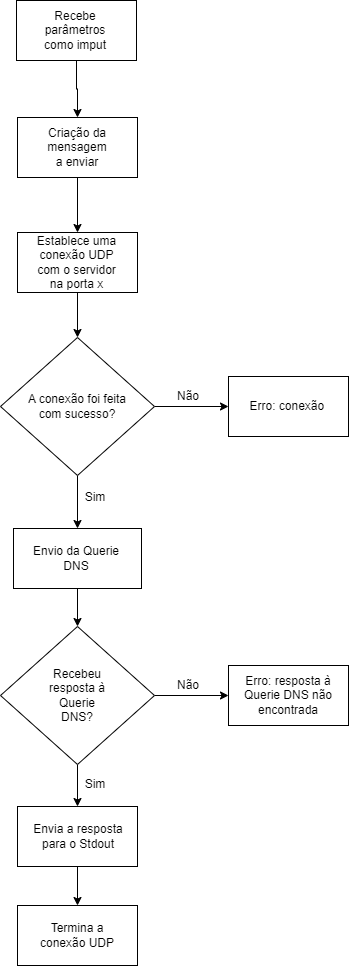

The diagram above was exported from draw.io. Its source (the exported page's mxGraphModel, read from the mxfile embedded in the PNG):
<mxGraphModel dx="1038" dy="571" grid="0" gridSize="10" guides="1" tooltips="1" connect="1" arrows="1" fold="1" page="1" pageScale="1" pageWidth="827" pageHeight="1169" math="0" shadow="0">
  <root>
    <mxCell id="0" />
    <mxCell id="1" parent="0" />
    <mxCell id="nR1I-0bAiFLtpd2IjhNr-4" style="edgeStyle=orthogonalEdgeStyle;rounded=0;orthogonalLoop=1;jettySize=auto;html=1;exitX=0.5;exitY=1;exitDx=0;exitDy=0;entryX=0.5;entryY=0;entryDx=0;entryDy=0;" parent="1" source="NUZfgEtfCRWKaaUWi3nT-87" target="NUZfgEtfCRWKaaUWi3nT-93" edge="1">
      <mxGeometry relative="1" as="geometry" />
    </mxCell>
    <mxCell id="NUZfgEtfCRWKaaUWi3nT-87" value="" style="rounded=0;whiteSpace=wrap;html=1;" parent="1" vertex="1">
      <mxGeometry x="359" y="366" width="120" height="60" as="geometry" />
    </mxCell>
    <mxCell id="nR1I-0bAiFLtpd2IjhNr-5" style="edgeStyle=orthogonalEdgeStyle;rounded=0;orthogonalLoop=1;jettySize=auto;html=1;exitX=1;exitY=0.5;exitDx=0;exitDy=0;entryX=0;entryY=0.5;entryDx=0;entryDy=0;" parent="1" source="NUZfgEtfCRWKaaUWi3nT-93" target="nR1I-0bAiFLtpd2IjhNr-3" edge="1">
      <mxGeometry relative="1" as="geometry" />
    </mxCell>
    <mxCell id="nR1I-0bAiFLtpd2IjhNr-6" style="edgeStyle=orthogonalEdgeStyle;rounded=0;orthogonalLoop=1;jettySize=auto;html=1;exitX=0.5;exitY=1;exitDx=0;exitDy=0;entryX=0.5;entryY=0;entryDx=0;entryDy=0;" parent="1" source="NUZfgEtfCRWKaaUWi3nT-93" target="NUZfgEtfCRWKaaUWi3nT-108" edge="1">
      <mxGeometry relative="1" as="geometry" />
    </mxCell>
    <mxCell id="NUZfgEtfCRWKaaUWi3nT-93" value="" style="rhombus;whiteSpace=wrap;html=1;" parent="1" vertex="1">
      <mxGeometry x="342" y="471" width="154" height="138" as="geometry" />
    </mxCell>
    <mxCell id="nR1I-0bAiFLtpd2IjhNr-24" style="edgeStyle=orthogonalEdgeStyle;rounded=0;orthogonalLoop=1;jettySize=auto;html=1;exitX=0.5;exitY=1;exitDx=0;exitDy=0;" parent="1" source="NUZfgEtfCRWKaaUWi3nT-108" target="nR1I-0bAiFLtpd2IjhNr-22" edge="1">
      <mxGeometry relative="1" as="geometry" />
    </mxCell>
    <mxCell id="NUZfgEtfCRWKaaUWi3nT-108" value="" style="rounded=0;whiteSpace=wrap;html=1;" parent="1" vertex="1">
      <mxGeometry x="355" y="662" width="128" height="60" as="geometry" />
    </mxCell>
    <mxCell id="nR1I-0bAiFLtpd2IjhNr-3" value="" style="rounded=0;whiteSpace=wrap;html=1;" parent="1" vertex="1">
      <mxGeometry x="570" y="510" width="120" height="60" as="geometry" />
    </mxCell>
    <mxCell id="nR1I-0bAiFLtpd2IjhNr-7" value="Não" style="text;html=1;strokeColor=none;fillColor=none;align=center;verticalAlign=middle;whiteSpace=wrap;rounded=0;" parent="1" vertex="1">
      <mxGeometry x="500" y="515" width="60" height="30" as="geometry" />
    </mxCell>
    <mxCell id="nR1I-0bAiFLtpd2IjhNr-15" value="Sim" style="text;html=1;strokeColor=none;fillColor=none;align=center;verticalAlign=middle;whiteSpace=wrap;rounded=0;" parent="1" vertex="1">
      <mxGeometry x="407" y="616" width="60" height="30" as="geometry" />
    </mxCell>
    <mxCell id="nR1I-0bAiFLtpd2IjhNr-16" value="Establece uma conexão UDP com o servidor na porta x" style="text;html=1;strokeColor=none;fillColor=none;align=center;verticalAlign=middle;whiteSpace=wrap;rounded=0;" parent="1" vertex="1">
      <mxGeometry x="371.5" y="381" width="93" height="30" as="geometry" />
    </mxCell>
    <mxCell id="nR1I-0bAiFLtpd2IjhNr-17" value="A conexão foi feita com sucesso?" style="text;html=1;strokeColor=none;fillColor=none;align=center;verticalAlign=middle;whiteSpace=wrap;rounded=0;" parent="1" vertex="1">
      <mxGeometry x="366" y="525" width="106" height="30" as="geometry" />
    </mxCell>
    <mxCell id="nR1I-0bAiFLtpd2IjhNr-18" value="Erro: conexão&amp;nbsp;" style="text;html=1;strokeColor=none;fillColor=none;align=center;verticalAlign=middle;whiteSpace=wrap;rounded=0;" parent="1" vertex="1">
      <mxGeometry x="588.5" y="525" width="83" height="30" as="geometry" />
    </mxCell>
    <mxCell id="nR1I-0bAiFLtpd2IjhNr-19" value="Envio da Querie DNS" style="text;html=1;strokeColor=none;fillColor=none;align=center;verticalAlign=middle;whiteSpace=wrap;rounded=0;" parent="1" vertex="1">
      <mxGeometry x="366" y="677" width="104" height="30" as="geometry" />
    </mxCell>
    <mxCell id="nR1I-0bAiFLtpd2IjhNr-28" style="edgeStyle=orthogonalEdgeStyle;rounded=0;orthogonalLoop=1;jettySize=auto;html=1;exitX=1;exitY=0.5;exitDx=0;exitDy=0;entryX=0;entryY=0.5;entryDx=0;entryDy=0;" parent="1" source="nR1I-0bAiFLtpd2IjhNr-22" target="nR1I-0bAiFLtpd2IjhNr-26" edge="1">
      <mxGeometry relative="1" as="geometry" />
    </mxCell>
    <mxCell id="6OOez4NLi51ymsl_WL_J-8" style="edgeStyle=orthogonalEdgeStyle;rounded=0;orthogonalLoop=1;jettySize=auto;html=1;exitX=0.5;exitY=1;exitDx=0;exitDy=0;entryX=0.5;entryY=0;entryDx=0;entryDy=0;" parent="1" source="nR1I-0bAiFLtpd2IjhNr-22" target="6OOez4NLi51ymsl_WL_J-7" edge="1">
      <mxGeometry relative="1" as="geometry" />
    </mxCell>
    <mxCell id="nR1I-0bAiFLtpd2IjhNr-22" value="" style="rhombus;whiteSpace=wrap;html=1;" parent="1" vertex="1">
      <mxGeometry x="342" y="760" width="154" height="138" as="geometry" />
    </mxCell>
    <mxCell id="nR1I-0bAiFLtpd2IjhNr-25" value="Recebeu resposta à Querie DNS?" style="text;html=1;strokeColor=none;fillColor=none;align=center;verticalAlign=middle;whiteSpace=wrap;rounded=0;" parent="1" vertex="1">
      <mxGeometry x="389" y="814" width="60" height="30" as="geometry" />
    </mxCell>
    <mxCell id="nR1I-0bAiFLtpd2IjhNr-26" value="" style="rounded=0;whiteSpace=wrap;html=1;" parent="1" vertex="1">
      <mxGeometry x="570" y="799" width="120" height="60" as="geometry" />
    </mxCell>
    <mxCell id="nR1I-0bAiFLtpd2IjhNr-29" value="Erro: resposta à Querie DNS não encontrada" style="text;html=1;strokeColor=none;fillColor=none;align=center;verticalAlign=middle;whiteSpace=wrap;rounded=0;" parent="1" vertex="1">
      <mxGeometry x="581" y="814" width="98" height="30" as="geometry" />
    </mxCell>
    <mxCell id="nR1I-0bAiFLtpd2IjhNr-30" value="Não" style="text;html=1;strokeColor=none;fillColor=none;align=center;verticalAlign=middle;whiteSpace=wrap;rounded=0;" parent="1" vertex="1">
      <mxGeometry x="500" y="804" width="60" height="30" as="geometry" />
    </mxCell>
    <mxCell id="nR1I-0bAiFLtpd2IjhNr-35" value="Sim" style="text;html=1;strokeColor=none;fillColor=none;align=center;verticalAlign=middle;whiteSpace=wrap;rounded=0;" parent="1" vertex="1">
      <mxGeometry x="407" y="903" width="60" height="30" as="geometry" />
    </mxCell>
    <mxCell id="hnnB7R2_Ee8zyRmoG3zd-1" value="" style="rounded=0;whiteSpace=wrap;html=1;" parent="1" vertex="1">
      <mxGeometry x="359" y="1039" width="120" height="60" as="geometry" />
    </mxCell>
    <mxCell id="hnnB7R2_Ee8zyRmoG3zd-2" value="Termina a conexão UDP" style="text;html=1;strokeColor=none;fillColor=none;align=center;verticalAlign=middle;whiteSpace=wrap;rounded=0;" parent="1" vertex="1">
      <mxGeometry x="370" y="1054" width="98" height="30" as="geometry" />
    </mxCell>
    <mxCell id="6OOez4NLi51ymsl_WL_J-2" style="edgeStyle=orthogonalEdgeStyle;rounded=0;orthogonalLoop=1;jettySize=auto;html=1;exitX=0.5;exitY=1;exitDx=0;exitDy=0;entryX=0.5;entryY=0;entryDx=0;entryDy=0;" parent="1" source="6OOez4NLi51ymsl_WL_J-1" target="NUZfgEtfCRWKaaUWi3nT-87" edge="1">
      <mxGeometry relative="1" as="geometry" />
    </mxCell>
    <mxCell id="6OOez4NLi51ymsl_WL_J-1" value="" style="rounded=0;whiteSpace=wrap;html=1;" parent="1" vertex="1">
      <mxGeometry x="359" y="251" width="120" height="60" as="geometry" />
    </mxCell>
    <mxCell id="6OOez4NLi51ymsl_WL_J-3" value="Criação da mensagem a enviar" style="text;html=1;strokeColor=none;fillColor=none;align=center;verticalAlign=middle;whiteSpace=wrap;rounded=0;" parent="1" vertex="1">
      <mxGeometry x="389" y="266" width="60" height="30" as="geometry" />
    </mxCell>
    <mxCell id="6OOez4NLi51ymsl_WL_J-5" style="edgeStyle=orthogonalEdgeStyle;rounded=0;orthogonalLoop=1;jettySize=auto;html=1;exitX=0.5;exitY=1;exitDx=0;exitDy=0;entryX=0.5;entryY=0;entryDx=0;entryDy=0;" parent="1" source="6OOez4NLi51ymsl_WL_J-4" target="6OOez4NLi51ymsl_WL_J-1" edge="1">
      <mxGeometry relative="1" as="geometry" />
    </mxCell>
    <mxCell id="6OOez4NLi51ymsl_WL_J-4" value="" style="rounded=0;whiteSpace=wrap;html=1;" parent="1" vertex="1">
      <mxGeometry x="358" y="134" width="120" height="60" as="geometry" />
    </mxCell>
    <mxCell id="6OOez4NLi51ymsl_WL_J-6" value="Recebe parâmetros como imput" style="text;html=1;strokeColor=none;fillColor=none;align=center;verticalAlign=middle;whiteSpace=wrap;rounded=0;" parent="1" vertex="1">
      <mxGeometry x="370" y="149" width="94" height="30" as="geometry" />
    </mxCell>
    <mxCell id="6OOez4NLi51ymsl_WL_J-9" style="edgeStyle=orthogonalEdgeStyle;rounded=0;orthogonalLoop=1;jettySize=auto;html=1;exitX=0.5;exitY=1;exitDx=0;exitDy=0;entryX=0.5;entryY=0;entryDx=0;entryDy=0;" parent="1" source="6OOez4NLi51ymsl_WL_J-7" target="hnnB7R2_Ee8zyRmoG3zd-1" edge="1">
      <mxGeometry relative="1" as="geometry" />
    </mxCell>
    <mxCell id="6OOez4NLi51ymsl_WL_J-7" value="" style="rounded=0;whiteSpace=wrap;html=1;" parent="1" vertex="1">
      <mxGeometry x="359" y="940" width="120" height="60" as="geometry" />
    </mxCell>
    <mxCell id="6OOez4NLi51ymsl_WL_J-10" value="Envia a resposta para o Stdout" style="text;html=1;strokeColor=none;fillColor=none;align=center;verticalAlign=middle;whiteSpace=wrap;rounded=0;" parent="1" vertex="1">
      <mxGeometry x="372" y="955" width="96" height="30" as="geometry" />
    </mxCell>
  </root>
</mxGraphModel>